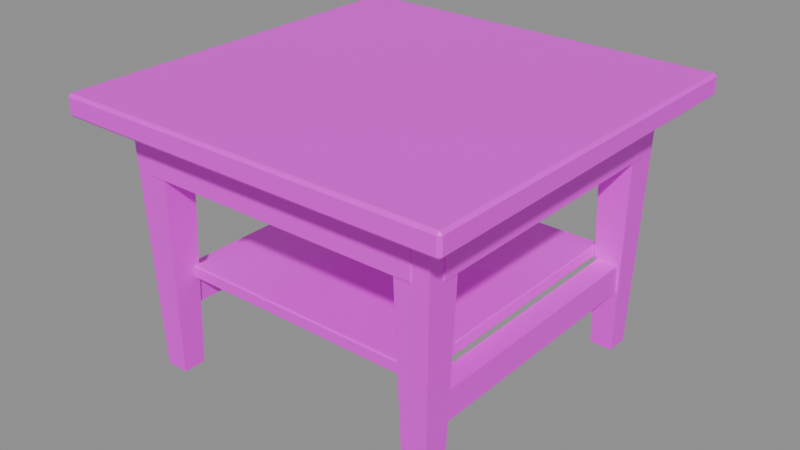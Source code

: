 # Source: coffee-table.blend  (saved by Blender 4.4.32; exported with 4.5.12 LTS)
import bpy
from mathutils import Matrix  # noqa: F401  (used for matrix-valued properties, if any)

bpy.ops.wm.read_factory_settings(use_empty=True)
scene = bpy.context.scene
scene.name = 'Scene'

# ---- images (referenced by path relative to the original .blend; pixels are not part of the script)
import os
ASSET_DIR = os.environ.get("B2B_ASSET_DIR", "")  # directory of the original .blend (textures are referenced by path, not embedded)
HERE = os.path.dirname(os.path.abspath(__file__))  # packed textures are extracted next to this script under _unpacked/

def load_image(name, relpath, width, height, colorspace="sRGB"):
    """Load a texture the original file referenced (path relative to the .blend, or extracted next to this script)."""
    p = next((c for c in (os.path.join(HERE, relpath), os.path.join(ASSET_DIR, relpath)) if relpath and os.path.exists(c)), "")
    if p:
        img = bpy.data.images.load(p, check_existing=True)
        img.name = name
    else:  # same state as the original file: an image datablock whose file is absent (Cycles renders it pink)
        img = bpy.data.images.new(name, width, height)
        img.source = "FILE"
        img.filepath = "//" + (relpath or name)
    img.colorspace_settings.name = colorspace
    return img
img_wallnut_finished_webp = load_image('wallnut-finished.webp', 'textures/wallnut-finished.webp', 1024, 1024, 'sRGB')

# ---- materials (node trees are filled in below, after node groups)
mat_walnut = bpy.data.materials.new('Walnut')

# ---- material node trees
mat_walnut.use_nodes = True; mat_walnut.node_tree.nodes.clear()
_N = mat_walnut.node_tree.nodes; _L = mat_walnut.node_tree.links
n0 = _N.new('ShaderNodeOutputMaterial'); n0.name = 'Material Output'; n0.location = (0, 0)
n1 = _N.new('ShaderNodeBsdfPrincipled'); n1.name = 'Principled BSDF'; n1.location = (0, 0)
n1.inputs[2].default_value = 0.45
n1.inputs[19].default_value = 0.1
n2 = _N.new('ShaderNodeTexImage'); n2.name = 'Image Texture'; n2.location = (0, 0)
n2.image = img_wallnut_finished_webp
_L.new(n2.outputs[0], n1.inputs[0])
_L.new(n1.outputs[0], n0.inputs[0])
n0.is_active_output = True

# ---- meshes
me_coffeetable = bpy.data.meshes.new('CoffeeTable')
me_coffeetable.from_pydata([(-0.175, -0.175, 0.35), (-0.184, -0.184, 0.0), (-0.175, -0.225, 0.35), (-0.184, -0.216, 0.0), (-0.225, -0.175, 0.35), (-0.216, -0.184, 0.0), (-0.225, -0.225, 0.35), (-0.216, -0.216, 0.0), (-0.271, -0.271, 0.35), (-0.271, -0.275, 0.354), (-0.275, -0.271, 0.354), (-0.271, -0.275, 0.376), (-0.271, -0.271, 0.38), (-0.275, -0.271, 0.376), (-0.271, 0.271, 0.35), (-0.275, 0.271, 0.354), (-0.271, 0.275, 0.354), (-0.271, 0.271, 0.38), (-0.271, 0.275, 0.376), (-0.275, 0.271, 0.376), (0.271, -0.271, 0.35), (0.275, -0.271, 0.354), (0.271, -0.275, 0.354), (0.271, -0.271, 0.38), (0.271, -0.275, 0.376), (0.275, -0.271, 0.376), (0.271, 0.271, 0.35), (0.271, 0.275, 0.354), (0.275, 0.271, 0.354), (0.271, 0.271, 0.38), (0.275, 0.271, 0.376), (0.271, 0.275, 0.376), (-0.216, 0.184, 0.0), (-0.225, 0.175, 0.35), (-0.216, 0.216, 0.0), (-0.225, 0.225, 0.35), (-0.184, 0.184, 0.0), (-0.175, 0.175, 0.35), (-0.184, 0.216, 0.0), (-0.175, 0.225, 0.35), (0.184, -0.216, 0.0), (0.175, -0.225, 0.35), (0.184, -0.184, 0.0), (0.175, -0.175, 0.35), (0.216, -0.216, 0.0), (0.225, -0.225, 0.35), (0.216, -0.184, 0.0), (0.225, -0.175, 0.35), (0.184, 0.184, 0.0), (0.175, 0.175, 0.35), (0.184, 0.216, 0.0), (0.175, 0.225, 0.35), (0.216, 0.184, 0.0), (0.225, 0.175, 0.35), (0.216, 0.216, 0.0), (0.225, 0.225, 0.35), (-0.2, -0.225, 0.28), (-0.2, -0.225, 0.35), (-0.2, -0.205, 0.28), (-0.2, -0.205, 0.35), (0.2, -0.225, 0.28), (0.2, -0.225, 0.35), (0.2, -0.205, 0.28), (0.2, -0.205, 0.35), (-0.2, 0.205, 0.28), (-0.2, 0.205, 0.35), (-0.2, 0.225, 0.28), (-0.2, 0.225, 0.35), (0.2, 0.205, 0.28), (0.2, 0.205, 0.35), (0.2, 0.225, 0.28), (0.2, 0.225, 0.35), (-0.225, -0.2, 0.28), (-0.225, -0.2, 0.35), (-0.225, 0.2, 0.28), (-0.225, 0.2, 0.35), (-0.205, -0.2, 0.28), (-0.205, -0.2, 0.35), (-0.205, 0.2, 0.28), (-0.205, 0.2, 0.35), (0.205, -0.2, 0.28), (0.205, -0.2, 0.35), (0.205, 0.2, 0.28), (0.205, 0.2, 0.35), (0.225, -0.2, 0.28), (0.225, -0.2, 0.35), (0.225, 0.2, 0.28), (0.225, 0.2, 0.35), (-0.215, -0.2, 0.09), (-0.215, -0.2, 0.13), (-0.215, 0.2, 0.09), (-0.215, 0.2, 0.13), (-0.185, -0.2, 0.09), (-0.185, -0.2, 0.13), (-0.185, 0.2, 0.09), (-0.185, 0.2, 0.13), (0.185, -0.2, 0.09), (0.185, -0.2, 0.13), (0.185, 0.2, 0.09), (0.185, 0.2, 0.13), (0.215, -0.2, 0.09), (0.215, -0.2, 0.13), (0.215, 0.2, 0.09), (0.215, 0.2, 0.13), (-0.178, -0.188, 0.131), (-0.178, -0.19, 0.133), (-0.18, -0.188, 0.133), (-0.178, -0.19, 0.147), (-0.178, -0.188, 0.149), (-0.18, -0.188, 0.147), (-0.178, 0.188, 0.131), (-0.18, 0.188, 0.133), (-0.178, 0.19, 0.133), (-0.178, 0.188, 0.149), (-0.178, 0.19, 0.147), (-0.18, 0.188, 0.147), (0.178, -0.188, 0.131), (0.18, -0.188, 0.133), (0.178, -0.19, 0.133), (0.178, -0.188, 0.149), (0.178, -0.19, 0.147), (0.18, -0.188, 0.147), (0.178, 0.188, 0.131), (0.178, 0.19, 0.133), (0.18, 0.188, 0.133), (0.178, 0.188, 0.149), (0.18, 0.188, 0.147), (0.178, 0.19, 0.147)], [], [(22, 24, 11, 9), (28, 30, 25, 21), (7, 6, 4, 5), (29, 17, 12, 23), (10, 13, 19, 15), (16, 18, 31, 27), (8, 9, 10), (11, 12, 13), (14, 15, 16), (17, 18, 19), (20, 21, 22), (23, 24, 25), (26, 27, 28), (29, 30, 31), (14, 8, 10, 15), (9, 11, 13, 10), (12, 17, 19, 13), (18, 16, 15, 19), (26, 14, 16, 27), (17, 29, 31, 18), (30, 28, 27, 31), (20, 26, 28, 21), (29, 23, 25, 30), (24, 22, 21, 25), (8, 20, 22, 9), (23, 12, 11, 24), (14, 26, 20, 8), (5, 4, 0, 1), (1, 0, 2, 3), (3, 2, 6, 7), (5, 1, 3, 7), (0, 4, 6, 2), (32, 33, 35, 34), (34, 35, 39, 38), (38, 39, 37, 36), (36, 37, 33, 32), (34, 38, 36, 32), (39, 35, 33, 37), (40, 41, 43, 42), (42, 43, 47, 46), (46, 47, 45, 44), (44, 45, 41, 40), (42, 46, 44, 40), (47, 43, 41, 45), (48, 49, 51, 50), (50, 51, 55, 54), (54, 55, 53, 52), (52, 53, 49, 48), (50, 54, 52, 48), (55, 51, 49, 53), (56, 57, 59, 58), (58, 59, 63, 62), (62, 63, 61, 60), (60, 61, 57, 56), (58, 62, 60, 56), (63, 59, 57, 61), (64, 65, 67, 66), (66, 67, 71, 70), (70, 71, 69, 68), (68, 69, 65, 64), (66, 70, 68, 64), (71, 67, 65, 69), (72, 73, 75, 74), (74, 75, 79, 78), (78, 79, 77, 76), (76, 77, 73, 72), (74, 78, 76, 72), (79, 75, 73, 77), (80, 81, 83, 82), (82, 83, 87, 86), (86, 87, 85, 84), (84, 85, 81, 80), (82, 86, 84, 80), (87, 83, 81, 85), (88, 89, 91, 90), (90, 91, 95, 94), (94, 95, 93, 92), (92, 93, 89, 88), (90, 94, 92, 88), (95, 91, 89, 93), (96, 97, 99, 98), (98, 99, 103, 102), (102, 103, 101, 100), (100, 101, 97, 96), (98, 102, 100, 96), (103, 99, 97, 101), (118, 120, 107, 105), (124, 126, 121, 117), (125, 113, 108, 119), (106, 109, 115, 111), (112, 114, 127, 123), (104, 105, 106), (107, 108, 109), (110, 111, 112), (113, 114, 115), (116, 117, 118), (119, 120, 121), (122, 123, 124), (125, 126, 127), (110, 104, 106, 111), (105, 107, 109, 106), (108, 113, 115, 109), (114, 112, 111, 115), (122, 110, 112, 123), (113, 125, 127, 114), (126, 124, 123, 127), (116, 122, 124, 117), (125, 119, 121, 126), (120, 118, 117, 121), (104, 116, 118, 105), (119, 108, 107, 120), (110, 122, 116, 104)])
_uv = me_coffeetable.uv_layers.new(name='UVMap')
_uv.uv.foreach_set('vector', [0.9646, 0.6313, 0.989, 0.6313, 0.989, 0.1625, 0.9646, 0.1625, 0.9646, 0.6313, 0.989, 0.6313, 0.989, 0.1625, 0.9646, 0.1625, 0.6137, 0.6782, 0.6037, 0.9809, 0.6593, 0.9809, 0.6493, 0.6782, 0.8724, 0.6313, 0.8724, 0.1625, 0.2702, 0.1625, 0.2702, 0.6313, 0.9646, 0.1625, 0.989, 0.1625, 0.989, 0.6313, 0.9646, 0.6313, 0.9646, 0.1625, 0.989, 0.1625, 0.989, 0.6313, 0.9646, 0.6313, 0.2702, 0.0958, 0.2702, 0.09135, 0.2657, 0.0958, 0.2702, 0.09135, 0.2702, 0.0958, 0.2657, 0.0958, 0.2702, 0.698, 0.2657, 0.698, 0.2702, 0.7025, 0.2702, 0.698, 0.2702, 0.7025, 0.2657, 0.698, 0.8724, 0.0958, 0.8768, 0.0958, 0.8724, 0.09135, 0.8724, 0.0958, 0.8724, 0.09135, 0.8768, 0.0958, 0.8724, 0.698, 0.8724, 0.7025, 0.8768, 0.698, 0.8724, 0.698, 0.8768, 0.698, 0.8724, 0.7025, 0.2702, 0.6313, 0.2702, 0.1625, 0.2657, 0.1625, 0.2657, 0.6313, 0.9646, 0.0958, 0.989, 0.0958, 0.989, 0.09135, 0.9646, 0.09135, 0.2702, 0.1625, 0.2702, 0.6313, 0.2657, 0.6313, 0.2657, 0.1625, 0.989, 0.0958, 0.9646, 0.0958, 0.9646, 0.09135, 0.989, 0.09135, 0.8724, 0.6313, 0.8724, 0.1625, 0.8768, 0.1625, 0.8768, 0.6313, 0.8724, 0.1625, 0.8724, 0.6313, 0.8768, 0.6313, 0.8768, 0.1625, 0.989, 0.7025, 0.9646, 0.7025, 0.9646, 0.698, 0.989, 0.698, 0.8724, 0.1625, 0.8724, 0.6313, 0.8768, 0.6313, 0.8768, 0.1625, 0.8724, 0.6313, 0.8724, 0.1625, 0.8768, 0.1625, 0.8768, 0.6313, 0.989, 0.698, 0.9646, 0.698, 0.9646, 0.7025, 0.989, 0.7025, 0.2702, 0.1625, 0.2702, 0.6313, 0.2657, 0.6313, 0.2657, 0.1625, 0.2702, 0.6313, 0.2702, 0.1625, 0.2657, 0.1625, 0.2657, 0.6313, 0.8724, 0.1625, 0.8724, 0.6313, 0.2702, 0.6313, 0.2702, 0.1625, 0.6137, 0.6782, 0.6037, 0.9809, 0.6593, 0.9809, 0.6493, 0.6782, 0.6493, 0.6782, 0.6593, 0.9809, 0.6037, 0.9809, 0.6137, 0.6782, 0.6493, 0.6782, 0.6593, 0.9809, 0.6037, 0.9809, 0.6137, 0.6782, 0.6137, 0.4738, 0.6493, 0.4738, 0.6493, 0.4382, 0.6137, 0.4382, 0.6593, 0.4838, 0.6037, 0.4838, 0.6037, 0.4282, 0.6593, 0.4282, 0.71, 0.6065, 0.7, 0.9092, 0.7555, 0.9092, 0.7455, 0.6065, 0.2655, 0.6065, 0.2555, 0.9092, 0.3111, 0.9092, 0.3011, 0.6065, 0.7455, 0.6065, 0.7555, 0.9092, 0.7, 0.9092, 0.71, 0.6065, 0.3011, 0.6065, 0.3111, 0.9092, 0.2555, 0.9092, 0.2655, 0.6065, 0.2655, 0.8465, 0.3011, 0.8465, 0.3011, 0.8109, 0.2655, 0.8109, 0.3111, 0.8565, 0.2555, 0.8565, 0.2555, 0.8009, 0.3111, 0.8009, 0.3207, 0.667, 0.3107, 0.9697, 0.3663, 0.9697, 0.3563, 0.667, 0.7652, 0.667, 0.7552, 0.9697, 0.8107, 0.9697, 0.8007, 0.667, 0.3563, 0.667, 0.3663, 0.9697, 0.3107, 0.9697, 0.3207, 0.667, 0.8007, 0.667, 0.8107, 0.9697, 0.7552, 0.9697, 0.7652, 0.667, 0.7652, 0.4625, 0.8007, 0.4625, 0.8007, 0.427, 0.7652, 0.427, 0.8107, 0.4725, 0.7552, 0.4725, 0.7552, 0.417, 0.8107, 0.417, 0.4445, 0.06061, 0.4345, 0.3633, 0.49, 0.3633, 0.48, 0.06061, 0.4445, 0.06061, 0.4345, 0.3633, 0.49, 0.3633, 0.48, 0.06061, 0.48, 0.06061, 0.49, 0.3633, 0.4345, 0.3633, 0.4445, 0.06061, 0.48, 0.06061, 0.49, 0.3633, 0.4345, 0.3633, 0.4445, 0.06061, 0.4445, 0.3006, 0.48, 0.3006, 0.48, 0.2651, 0.4445, 0.2651, 0.49, 0.3106, 0.4345, 0.3106, 0.4345, 0.2551, 0.49, 0.2551, 0.3248, 0.5153, 0.3248, 0.5759, 0.347, 0.5759, 0.347, 0.5153, 0.8859, 0.1002, 0.9637, 0.1002, 0.9637, 0.4462, 0.8859, 0.4462, 0.347, 0.5153, 0.347, 0.5759, 0.3248, 0.5759, 0.3248, 0.5153, 0.8859, 0.4462, 0.9637, 0.4462, 0.9637, 0.1002, 0.8859, 0.1002, 0.347, 0.1002, 0.347, 0.4462, 0.3248, 0.4462, 0.3248, 0.1002, 0.347, 0.4462, 0.347, 0.1002, 0.3248, 0.1002, 0.3248, 0.4462, 0.6448, 0.7516, 0.6448, 0.8122, 0.667, 0.8122, 0.667, 0.7516, 0.7281, 0.3365, 0.8059, 0.3365, 0.8059, 0.6824, 0.7281, 0.6824, 0.667, 0.7516, 0.667, 0.8122, 0.6448, 0.8122, 0.6448, 0.7516, 0.7281, 0.6824, 0.8059, 0.6824, 0.8059, 0.3365, 0.7281, 0.3365, 0.667, 0.3365, 0.667, 0.6824, 0.6448, 0.6824, 0.6448, 0.3365, 0.667, 0.6824, 0.667, 0.3365, 0.6448, 0.3365, 0.6448, 0.6824, 0.5686, 0.4879, 0.6464, 0.4879, 0.6464, 0.8338, 0.5686, 0.8338, 0.007506, 0.903, 0.007506, 0.9635, 0.02973, 0.9635, 0.02973, 0.903, 0.5686, 0.8338, 0.6464, 0.8338, 0.6464, 0.4879, 0.5686, 0.4879, 0.02973, 0.903, 0.02973, 0.9635, 0.007506, 0.9635, 0.007506, 0.903, 0.007506, 0.8338, 0.02973, 0.8338, 0.02973, 0.4879, 0.007506, 0.4879, 0.02973, 0.8338, 0.007506, 0.8338, 0.007506, 0.4879, 0.02973, 0.4879, 0.8645, 0.3883, 0.9422, 0.3883, 0.9422, 0.7343, 0.8645, 0.7343, 0.7811, 0.8034, 0.7811, 0.864, 0.8033, 0.864, 0.8033, 0.8034, 0.8645, 0.7343, 0.9422, 0.7343, 0.9422, 0.3883, 0.8645, 0.3883, 0.8033, 0.8034, 0.8033, 0.864, 0.7811, 0.864, 0.7811, 0.8034, 0.7811, 0.7343, 0.8033, 0.7343, 0.8033, 0.3883, 0.7811, 0.3883, 0.8033, 0.7343, 0.7811, 0.7343, 0.7811, 0.3883, 0.8033, 0.3883, 0.73, 0.1617, 0.7744, 0.1617, 0.7744, 0.5076, 0.73, 0.5076, 0.3911, 0.4346, 0.3911, 0.4791, 0.4244, 0.4791, 0.4244, 0.4346, 0.73, 0.5076, 0.7744, 0.5076, 0.7744, 0.1617, 0.73, 0.1617, 0.4244, 0.4346, 0.4244, 0.4791, 0.3911, 0.4791, 0.3911, 0.4346, 0.3911, 0.5076, 0.4244, 0.5076, 0.4244, 0.1617, 0.3911, 0.1617, 0.4244, 0.5076, 0.3911, 0.5076, 0.3911, 0.1617, 0.4244, 0.1617, 0.0687, 0.05702, 0.1131, 0.05702, 0.1131, 0.4029, 0.0687, 0.4029, 0.1743, 0.33, 0.1743, 0.3744, 0.2076, 0.3744, 0.2076, 0.33, 0.0687, 0.4029, 0.1131, 0.4029, 0.1131, 0.05702, 0.0687, 0.05702, 0.2076, 0.33, 0.2076, 0.3744, 0.1743, 0.3744, 0.1743, 0.33, 0.1743, 0.4029, 0.2076, 0.4029, 0.2076, 0.05702, 0.1743, 0.05702, 0.2076, 0.4029, 0.1743, 0.4029, 0.1743, 0.05702, 0.2076, 0.05702, 0.8373, 0.5564, 0.8528, 0.5564, 0.8528, 0.2485, 0.8373, 0.2485, 0.8373, 0.5651, 0.8528, 0.5651, 0.8528, 0.2399, 0.8373, 0.2399, 0.8873, 0.5651, 0.4917, 0.5651, 0.4917, 0.2399, 0.8873, 0.2399, 0.8373, 0.2399, 0.8528, 0.2399, 0.8528, 0.5651, 0.8373, 0.5651, 0.8373, 0.2485, 0.8528, 0.2485, 0.8528, 0.5564, 0.8373, 0.5564, 0.4917, 0.1936, 0.4917, 0.1914, 0.4895, 0.1936, 0.4917, 0.1914, 0.4917, 0.1936, 0.4895, 0.1936, 0.4917, 0.6114, 0.4895, 0.6114, 0.4917, 0.6136, 0.4917, 0.6114, 0.4917, 0.6136, 0.4895, 0.6114, 0.8873, 0.1936, 0.8895, 0.1936, 0.8873, 0.1914, 0.8873, 0.1936, 0.8873, 0.1914, 0.8895, 0.1936, 0.8873, 0.6114, 0.8873, 0.6136, 0.8895, 0.6114, 0.8873, 0.6114, 0.8895, 0.6114, 0.8873, 0.6136, 0.4917, 0.5651, 0.4917, 0.2399, 0.4895, 0.2399, 0.4895, 0.5651, 0.8373, 0.2047, 0.8528, 0.2047, 0.8528, 0.2025, 0.8373, 0.2025, 0.4917, 0.2399, 0.4917, 0.5651, 0.4895, 0.5651, 0.4895, 0.2399, 0.8528, 0.2047, 0.8373, 0.2047, 0.8373, 0.2025, 0.8528, 0.2025, 0.8984, 0.5564, 0.8984, 0.2485, 0.9006, 0.2485, 0.9006, 0.5564, 0.8984, 0.2485, 0.8984, 0.5564, 0.9006, 0.5564, 0.9006, 0.2485, 0.8528, 0.6025, 0.8373, 0.6025, 0.8373, 0.6003, 0.8528, 0.6003, 0.8873, 0.2399, 0.8873, 0.5651, 0.8895, 0.5651, 0.8895, 0.2399, 0.8873, 0.5651, 0.8873, 0.2399, 0.8895, 0.2399, 0.8895, 0.5651, 0.8528, 0.6003, 0.8373, 0.6003, 0.8373, 0.6025, 0.8528, 0.6025, 0.4806, 0.2485, 0.4806, 0.5564, 0.4784, 0.5564, 0.4784, 0.2485, 0.4806, 0.5564, 0.4806, 0.2485, 0.4784, 0.2485, 0.4784, 0.5564, 0.4917, 0.5651, 0.8873, 0.5651, 0.8873, 0.2399, 0.4917, 0.2399])
me_coffeetable.materials.append(mat_walnut)
me_coffeetable.update()

# ---- objects
ob_coffeetable = bpy.data.objects.new('CoffeeTable', me_coffeetable)

# ---- transforms, parenting, visibility, modifiers, constraints
ob_coffeetable.location = (0.0, 0.0, 0.0)

# ---- collection membership
scene.collection.objects.link(ob_coffeetable)

# ---- scene / render settings (as saved in the file)
scene.frame_start = 1; scene.frame_end = 250; scene.frame_set(1)
scene.render.engine = 'BLENDER_EEVEE_NEXT'
bpy.context.view_layer.update()

# ---- added for rendering (the .blend has no active camera and no usable light): camera, sun + grey world if the file has none
cam_auto = bpy.data.cameras.new('AutoCamera')
cam_auto.lens = 50.0
cam_auto.sensor_width = 36.0
cam_auto.clip_end = 1000.0
ob_auto_camera = bpy.data.objects.new('AutoCamera', cam_auto)
scene.collection.objects.link(ob_auto_camera)
ob_auto_camera.location = (0.800947, -0.961137, 0.830758)
ob_auto_camera.rotation_euler = (1.09748, -7.21219e-08, 0.694738)
scene.camera = ob_auto_camera
light_auto_sun = bpy.data.lights.new('AutoSun', 'SUN')
light_auto_sun.energy = 3.0
light_auto_sun.angle = 0.0523599
ob_auto_sun = bpy.data.objects.new('AutoSun', light_auto_sun)
scene.collection.objects.link(ob_auto_sun)
ob_auto_sun.rotation_euler = (0.872665, 0.174533, 0.523599)
if scene.world is None:
    world_auto = bpy.data.worlds.new('AutoWorld')
    world_auto.color = (0.3, 0.3, 0.3)
    scene.world = world_auto
bpy.context.view_layer.update()

